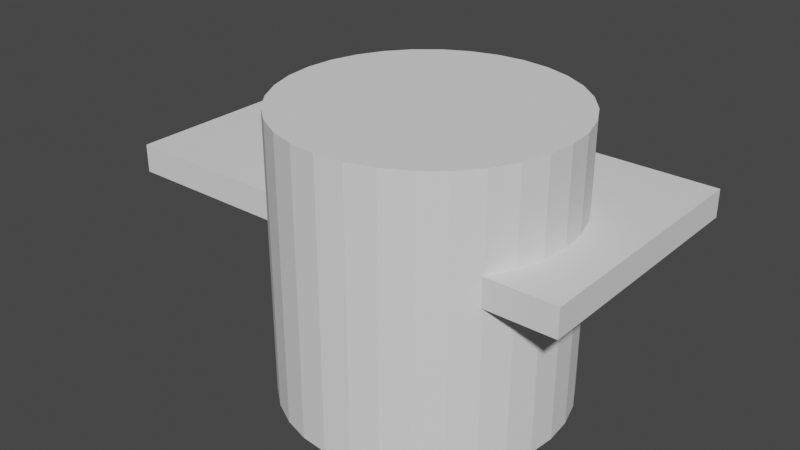 # Source: propflange_top_outer_rightonly.blend  (saved by Blender 4.0.36; exported with 4.5.12 LTS)
import bpy
from mathutils import Matrix  # noqa: F401  (used for matrix-valued properties, if any)

bpy.ops.wm.read_factory_settings(use_empty=True)
scene = bpy.context.scene
scene.name = 'Scene'

# ---- world
world_world = bpy.data.worlds.new('World'); scene.world = world_world
world_world.use_nodes = True; world_world.node_tree.nodes.clear()
_N = world_world.node_tree.nodes; _L = world_world.node_tree.links
n0 = _N.new('ShaderNodeOutputWorld'); n0.name = 'World Output'; n0.location = (300, 300)
n1 = _N.new('ShaderNodeBackground'); n1.name = 'Background'; n1.location = (10, 300)
n1.inputs[0].default_value = (0.05088, 0.05088, 0.05088, 1.0)
_L.new(n1.outputs[0], n0.inputs[0])
n0.is_active_output = True
world_world.color = (0.05088, 0.05088, 0.05088)
world_world.use_sun_shadow = False
world_world.sun_shadow_jitter_overblur = 0.0

# ---- meshes
me_plane = bpy.data.meshes.new('Plane')
me_plane.from_pydata([(12.75, -0.2375, -0.02739), (14.28, -0.2351, -0.04152), (11.63, -0.2603, -6.575), (1.838, -0.2112, -7.028), (12.44, -1.523, -0.04152), (14.55, -1.523, -0.04152), (12.06, -1.523, -2.248), (14.25, -1.523, -2.303), (12.33, -0.2375, -2.271), (13.96, -0.2351, -2.324), (11.29, -1.523, -3.894), (13.26, -1.523, -4.824), (11.54, -0.2375, -4.027), (13.0, -0.2351, -4.689), (10.1, -1.523, -5.308), (11.85, -1.523, -6.774), (10.33, -0.2645, -5.546), (8.723, -1.523, -6.29), (10.08, -1.523, -8.314), (8.918, -0.2375, -6.605), (9.882, -0.2351, -8.031), (7.238, -1.523, -6.933), (7.869, -1.523, -9.354), (7.342, -0.2375, -7.348), (7.784, -0.2351, -9.015), (5.623, -1.523, -7.212), (5.64, -1.523, -9.85), (5.63, -0.2375, -7.647), (5.646, -0.2351, -9.456), (3.943, -1.523, -7.131), (3.462, -1.523, -9.825), (3.859, -0.2354, -7.559), (3.522, -0.2332, -9.429), (1.962, -1.523, -6.444), (1.359, -1.523, -9.336), (1.443, -0.2106, -8.909), (9.817, 0.06727, -7.922), (11.52, 0.06727, -6.519), (14.21, 0.06727, -0.04152), (12.82, 0.06727, -0.04152), (1.792, 0.06727, -7.217), (13.84, 0.06727, -2.323), (12.87, 0.06727, -4.645), (7.73, 0.06727, -8.8), (5.638, 0.06727, -9.267), (3.57, 0.06727, -9.243), (1.467, 0.06727, -8.817), (12.45, 0.06727, -2.284), (11.66, 0.06727, -4.084), (10.48, 0.06727, -5.623), (9.002, 0.06727, -6.725), (7.364, 0.06727, -7.474), (5.628, 0.06727, -7.834), (3.833, 0.06727, -7.769)], [], [(2, 20, 36, 37), (39, 0, 1, 38), (40, 46, 35, 3), (0, 8, 6, 4), (8, 12, 10, 6), (12, 16, 14, 10), (16, 19, 17, 14), (19, 23, 21, 17), (23, 27, 25, 21), (27, 31, 29, 25), (31, 3, 33, 29), (4, 6, 7, 5), (6, 10, 11, 7), (10, 14, 15, 11), (14, 17, 18, 15), (17, 21, 22, 18), (21, 25, 26, 22), (25, 29, 30, 26), (29, 33, 34, 30), (5, 7, 9, 1), (7, 11, 13, 9), (11, 15, 2, 13), (15, 18, 20, 2), (18, 22, 24, 20), (22, 26, 28, 24), (26, 30, 32, 28), (30, 34, 35, 32), (1, 9, 41, 38), (9, 13, 42, 41), (13, 2, 37, 42), (20, 24, 43, 36), (24, 28, 44, 43), (28, 32, 45, 44), (32, 35, 46, 45), (8, 0, 39, 47), (12, 8, 47, 48), (16, 12, 48, 49), (50, 19, 16, 49), (51, 23, 19, 50), (27, 23, 51, 52), (31, 27, 52, 53), (3, 31, 53, 40), (0, 4, 5, 1), (3, 35, 34, 33), (40, 53, 45, 46), (45, 53, 52, 44), (44, 52, 51, 43), (51, 50, 36, 43), (49, 37, 36, 50), (37, 49, 48, 42), (42, 48, 47, 41), (39, 38, 41, 47)])
me_plane.polygons.foreach_set('use_smooth', [True] * 52)
_k = {(0, 4): 1.0, (4, 5): 1.0, (4, 6): 1.0, (6, 10): 1.0, (10, 14): 1.0, (14, 17): 1.0, (17, 21): 1.0, (21, 25): 1.0, (25, 29): 1.0, (3, 33): 1.0, (33, 34): 1.0, (34, 35): 1.0, (1, 38): 1.0, (38, 39): 1.0, (3, 40): 1.0, (22, 26): 1.0, (35, 46): 1.0, (49, 50): 1.0, (50, 51): 1.0, (41, 42): 1.0, (5, 7): 1.0, (40, 46): 1.0, (45, 46): 1.0, (26, 30): 1.0, (36, 43): 1.0, (7, 11): 1.0, (38, 41): 1.0, (37, 42): 1.0, (29, 33): 1.0, (39, 47): 1.0, (30, 34): 1.0, (44, 45): 1.0, (43, 44): 1.0, (11, 15): 1.0, (1, 5): 1.0, (51, 52): 1.0, (0, 39): 1.0, (40, 53): 1.0, (47, 48): 1.0, (15, 18): 1.0, (48, 49): 1.0, (36, 37): 1.0, (52, 53): 1.0, (18, 22): 1.0}
me_plane.attributes.new('crease_edge', 'FLOAT', 'EDGE').data.foreach_set('value', [_k.get((min(e.vertices), max(e.vertices)), 0.0) for e in me_plane.edges])
_uv = me_plane.uv_layers.new(name='UVMap')
_uv.uv.foreach_set('vector', [0.1146, -0.2367, 0.1528, -0.2367, 0.1528, 0.08013, 0.1146, 0.1437, 0.0, 0.06117, 0.0, -0.2367, 0.0, -0.2367, 0.0, 0.08013, 0.3056, 0.01182, 0.3056, 0.02914, 0.3056, -0.2367, 0.3056, -0.2367, 0.0, -0.2367, 0.03819, -0.2367, 0.03819, -1.537, 0.0, -1.537, 0.03819, -0.2367, 0.07639, -0.2367, 0.07639, -1.537, 0.03819, -1.537, 0.07639, -0.2367, 0.1146, -0.2367, 0.1146, -1.537, 0.07639, -1.537, 0.1146, -0.2367, 0.1528, -0.2367, 0.1528, -1.537, 0.1146, -1.537, 0.1528, -0.2367, 0.191, -0.2367, 0.191, -1.537, 0.1528, -1.537, 0.191, -0.2367, 0.2292, -0.2367, 0.2292, -1.537, 0.191, -1.537, 0.2292, -0.2367, 0.2674, -0.2367, 0.2674, -1.537, 0.2292, -1.537, 0.2674, -0.2367, 0.3056, -0.2367, 0.3056, -1.537, 0.2674, -1.537, 0.0, -1.537, 0.03819, -1.537, 0.03819, -1.537, 0.0, -1.537, 0.03819, -1.537, 0.07639, -1.537, 0.07639, -1.537, 0.03819, -1.537, 0.07639, -1.537, 0.1146, -1.537, 0.1146, -1.537, 0.07639, -1.537, 0.1146, -1.537, 0.1528, -1.537, 0.1528, -1.537, 0.1146, -1.537, 0.1528, -1.537, 0.191, -1.537, 0.191, -1.537, 0.1528, -1.537, 0.191, -1.537, 0.2292, -1.537, 0.2292, -1.537, 0.191, -1.537, 0.2292, -1.537, 0.2674, -1.537, 0.2674, -1.537, 0.2292, -1.537, 0.2674, -1.537, 0.3056, -1.537, 0.3056, -1.537, 0.2674, -1.537, 0.0, -1.537, 0.03819, -1.537, 0.03819, -0.2367, 0.0, -0.2367, 0.03819, -1.537, 0.07639, -1.537, 0.07639, -0.2367, 0.03819, -0.2367, 0.07639, -1.537, 0.1146, -1.537, 0.1146, -0.2367, 0.07639, -0.2367, 0.1146, -1.537, 0.1528, -1.537, 0.1528, -0.2367, 0.1146, -0.2367, 0.1528, -1.537, 0.191, -1.537, 0.191, -0.2367, 0.1528, -0.2367, 0.191, -1.537, 0.2292, -1.537, 0.2292, -0.2367, 0.191, -0.2367, 0.2292, -1.537, 0.2674, -1.537, 0.2674, -0.2367, 0.2292, -0.2367, 0.2674, -1.537, 0.3056, -1.537, 0.3056, -0.2367, 0.2674, -0.2367, 0.0, -0.2367, 0.03819, -0.2367, 0.03819, 0.08013, 0.0, 0.08013, 0.03819, -0.2367, 0.07639, -0.2367, 0.07639, 0.08013, 0.03819, 0.08013, 0.07639, -0.2367, 0.1146, -0.2367, 0.1146, 0.1437, 0.07639, 0.08013, 0.1528, -0.2367, 0.191, -0.2367, 0.191, 0.08013, 0.1528, 0.08013, 0.191, -0.2367, 0.2292, -0.2367, 0.2292, 0.08013, 0.191, 0.08013, 0.2292, -0.2367, 0.2674, -0.2367, 0.2674, 0.07571, 0.2292, 0.08013, 0.2674, -0.2367, 0.3056, -0.2367, 0.3056, 0.02914, 0.2674, 0.07571, 0.03819, -0.2367, 0.0, -0.2367, 0.0, 0.06117, 0.03819, 0.06117, 0.07639, -0.2367, 0.03819, -0.2367, 0.03819, 0.06117, 0.07639, 0.06117, 0.1146, -0.2367, 0.07639, -0.2367, 0.07639, 0.06117, 0.1146, 0.1227, 0.1528, 0.06117, 0.1528, -0.2367, 0.1146, -0.2367, 0.1146, 0.1227, 0.191, 0.06117, 0.191, -0.2367, 0.1528, -0.2367, 0.1528, 0.06117, 0.2292, -0.2367, 0.191, -0.2367, 0.191, 0.06117, 0.2292, 0.06117, 0.2674, -0.2367, 0.2292, -0.2367, 0.2292, 0.06117, 0.2674, 0.05689, 0.3056, -0.2367, 0.2674, -0.2367, 0.2674, 0.05689, 0.3056, 0.01182, 0.0, -0.2367, 0.0, -1.537, 0.0, -1.537, 0.0, -0.2367, 0.3056, -0.2367, 0.3056, -0.2367, 0.3056, -1.537, 0.3056, -1.537, 0.3056, 0.01182, 0.2674, 0.05689, 0.2674, 0.07571, 0.3056, 0.02914, 0.2674, 0.07571, 0.2674, 0.05689, 0.2292, 0.06117, 0.2292, 0.08013, 0.2292, 0.08013, 0.2292, 0.06117, 0.191, 0.06117, 0.191, 0.08013, 0.191, 0.06117, 0.1528, 0.06117, 0.1528, 0.08013, 0.191, 0.08013, 0.1146, 0.1227, 0.1146, 0.1437, 0.1528, 0.08013, 0.1528, 0.06117, 0.1146, 0.1437, 0.1146, 0.1227, 0.07639, 0.06117, 0.07639, 0.08013, 0.07639, 0.08013, 0.07639, 0.06117, 0.03819, 0.06117, 0.03819, 0.08013, 0.0, 0.06117, 0.0, 0.08013, 0.03819, 0.08013, 0.03819, 0.06117])
me_plane.update()
me_cube = bpy.data.meshes.new('Cube')
me_cube.from_pydata([(-1.0, -1.0, -1.0), (-1.0, -1.0, 1.0), (-1.0, 1.0, -1.0), (-1.0, 1.0, 1.0), (1.0, -1.0, -1.0), (1.0, -1.0, 1.0), (1.0, 1.0, -1.0), (1.0, 1.0, 1.0)], [], [(0, 1, 3, 2), (2, 3, 7, 6), (6, 7, 5, 4), (4, 5, 1, 0), (2, 6, 4, 0), (7, 3, 1, 5)])
_uv = me_cube.uv_layers.new(name='UVMap')
_uv.uv.foreach_set('vector', [0.375, 0.0, 0.625, 0.0, 0.625, 0.25, 0.375, 0.25, 0.375, 0.25, 0.625, 0.25, 0.625, 0.5, 0.375, 0.5, 0.375, 0.5, 0.625, 0.5, 0.625, 0.75, 0.375, 0.75, 0.375, 0.75, 0.625, 0.75, 0.625, 1.0, 0.375, 1.0, 0.125, 0.5, 0.375, 0.5, 0.375, 0.75, 0.125, 0.75, 0.625, 0.5, 0.875, 0.5, 0.875, 0.75, 0.625, 0.75])
me_cube.update()
me_cube_001 = bpy.data.meshes.new('Cube.001')
me_cube_001.from_pydata([(1.579, 3.603, -0.5644), (1.579, 3.603, 1.771), (0.8937, 5.863, -0.5644), (0.8937, 5.863, 1.771), (2.674, 3.802, -0.5644), (2.674, 3.802, 1.771), (2.677, 6.136, -0.5644), (2.677, 6.136, 1.771), (6.026, 5.86, 1.771), (6.026, 5.86, -0.5644), (4.816, 3.744, -0.5644), (4.816, 3.744, 1.771), (8.573, 4.533, 1.771), (8.573, 4.533, -0.5644), (7.217, 2.815, -0.5644), (7.217, 2.815, 1.771), (10.34, 2.699, 1.771), (10.34, 2.699, -0.5644), (7.956, 1.352, -0.5644), (7.956, 1.352, 1.771), (11.08, 0.1765, 1.771), (11.08, 0.1765, -0.5644), (8.559, 0.08502, -0.5644), (8.559, 0.08502, 1.771)], [], [(0, 1, 3, 2), (2, 3, 7, 6), (7, 5, 11, 8), (4, 5, 1, 0), (2, 6, 4, 0), (7, 3, 1, 5), (8, 11, 15, 12), (6, 7, 8, 9), (5, 4, 10, 11), (4, 6, 9, 10), (15, 14, 18, 19), (9, 8, 12, 13), (11, 10, 14, 15), (10, 9, 13, 14), (16, 19, 23, 20), (14, 13, 17, 18), (12, 15, 19, 16), (13, 12, 16, 17), (21, 20, 23, 22), (17, 16, 20, 21), (19, 18, 22, 23), (18, 17, 21, 22)])
_uv = me_cube_001.uv_layers.new(name='UVMap')
_uv.uv.foreach_set('vector', [0.375, 0.0, 0.625, 0.0, 0.625, 0.25, 0.375, 0.25, 0.375, 0.25, 0.625, 0.25, 0.625, 0.5, 0.375, 0.5, 0.625, 0.5, 0.625, 0.75, 0.625, 0.75, 0.625, 0.5, 0.375, 0.75, 0.625, 0.75, 0.625, 1.0, 0.375, 1.0, 0.125, 0.5, 0.375, 0.5, 0.375, 0.75, 0.125, 0.75, 0.625, 0.5, 0.875, 0.5, 0.875, 0.75, 0.625, 0.75, 0.625, 0.5, 0.625, 0.75, 0.625, 0.75, 0.625, 0.5, 0.375, 0.5, 0.625, 0.5, 0.625, 0.5, 0.375, 0.5, 0.625, 0.75, 0.375, 0.75, 0.375, 0.75, 0.625, 0.75, 0.375, 0.75, 0.375, 0.5, 0.375, 0.5, 0.375, 0.75, 0.625, 0.75, 0.375, 0.75, 0.375, 0.75, 0.625, 0.75, 0.375, 0.5, 0.625, 0.5, 0.625, 0.5, 0.375, 0.5, 0.625, 0.75, 0.375, 0.75, 0.375, 0.75, 0.625, 0.75, 0.375, 0.75, 0.375, 0.5, 0.375, 0.5, 0.375, 0.75, 0.625, 0.5, 0.625, 0.75, 0.625, 0.75, 0.625, 0.5, 0.375, 0.75, 0.375, 0.5, 0.375, 0.5, 0.375, 0.75, 0.625, 0.5, 0.625, 0.75, 0.625, 0.75, 0.625, 0.5, 0.375, 0.5, 0.625, 0.5, 0.625, 0.5, 0.375, 0.5, 0.375, 0.5, 0.625, 0.5, 0.625, 0.75, 0.375, 0.75, 0.375, 0.5, 0.625, 0.5, 0.625, 0.5, 0.375, 0.5, 0.625, 0.75, 0.375, 0.75, 0.375, 0.75, 0.625, 0.75, 0.375, 0.75, 0.375, 0.5, 0.375, 0.5, 0.375, 0.75])
me_cube_001.update()
me_cylinder = bpy.data.meshes.new('Cylinder')
me_cylinder.from_pydata([(0.0, 1.0, -1.0), (0.0, 1.0, 1.0), (0.1951, 0.9808, -1.0), (0.1951, 0.9808, 1.0), (0.3827, 0.9239, -1.0), (0.3827, 0.9239, 1.0), (0.5556, 0.8315, -1.0), (0.5556, 0.8315, 1.0), (0.7071, 0.7071, -1.0), (0.7071, 0.7071, 1.0), (0.8315, 0.5556, -1.0), (0.8315, 0.5556, 1.0), (0.9239, 0.3827, -1.0), (0.9239, 0.3827, 1.0), (0.9808, 0.1951, -1.0), (0.9808, 0.1951, 1.0), (1.0, 0.0, -1.0), (1.0, 0.0, 1.0), (0.9808, -0.1951, -1.0), (0.9808, -0.1951, 1.0), (0.9239, -0.3827, -1.0), (0.9239, -0.3827, 1.0), (0.8315, -0.5556, -1.0), (0.8315, -0.5556, 1.0), (0.7071, -0.7071, -1.0), (0.7071, -0.7071, 1.0), (0.5556, -0.8315, -1.0), (0.5556, -0.8315, 1.0), (0.3827, -0.9239, -1.0), (0.3827, -0.9239, 1.0), (0.1951, -0.9808, -1.0), (0.1951, -0.9808, 1.0), (0.0, -1.0, -1.0), (0.0, -1.0, 1.0), (-0.1951, -0.9808, -1.0), (-0.1951, -0.9808, 1.0), (-0.3827, -0.9239, -1.0), (-0.3827, -0.9239, 1.0), (-0.5556, -0.8315, -1.0), (-0.5556, -0.8315, 1.0), (-0.7071, -0.7071, -1.0), (-0.7071, -0.7071, 1.0), (-0.8315, -0.5556, -1.0), (-0.8315, -0.5556, 1.0), (-0.9239, -0.3827, -1.0), (-0.9239, -0.3827, 1.0), (-0.9808, -0.1951, -1.0), (-0.9808, -0.1951, 1.0), (-1.0, 0.0, -1.0), (-1.0, 0.0, 1.0), (-0.9808, 0.1951, -1.0), (-0.9808, 0.1951, 1.0), (-0.9239, 0.3827, -1.0), (-0.9239, 0.3827, 1.0), (-0.8315, 0.5556, -1.0), (-0.8315, 0.5556, 1.0), (-0.7071, 0.7071, -1.0), (-0.7071, 0.7071, 1.0), (-0.5556, 0.8315, -1.0), (-0.5556, 0.8315, 1.0), (-0.3827, 0.9239, -1.0), (-0.3827, 0.9239, 1.0), (-0.1951, 0.9808, -1.0), (-0.1951, 0.9808, 1.0)], [], [(0, 1, 3, 2), (2, 3, 5, 4), (4, 5, 7, 6), (6, 7, 9, 8), (8, 9, 11, 10), (10, 11, 13, 12), (12, 13, 15, 14), (14, 15, 17, 16), (16, 17, 19, 18), (18, 19, 21, 20), (20, 21, 23, 22), (22, 23, 25, 24), (24, 25, 27, 26), (26, 27, 29, 28), (28, 29, 31, 30), (30, 31, 33, 32), (32, 33, 35, 34), (34, 35, 37, 36), (36, 37, 39, 38), (38, 39, 41, 40), (40, 41, 43, 42), (42, 43, 45, 44), (44, 45, 47, 46), (46, 47, 49, 48), (48, 49, 51, 50), (50, 51, 53, 52), (52, 53, 55, 54), (54, 55, 57, 56), (56, 57, 59, 58), (58, 59, 61, 60), (3, 1, 63, 61, 59, 57, 55, 53, 51, 49, 47, 45, 43, 41, 39, 37, 35, 33, 31, 29, 27, 25, 23, 21, 19, 17, 15, 13, 11, 9, 7, 5), (60, 61, 63, 62), (62, 63, 1, 0), (0, 2, 4, 6, 8, 10, 12, 14, 16, 18, 20, 22, 24, 26, 28, 30, 32, 34, 36, 38, 40, 42, 44, 46, 48, 50, 52, 54, 56, 58, 60, 62)])
_uv = me_cylinder.uv_layers.new(name='UVMap')
_uv.uv.foreach_set('vector', [1.0, 0.5, 1.0, 1.0, 0.9688, 1.0, 0.9688, 0.5, 0.9688, 0.5, 0.9688, 1.0, 0.9375, 1.0, 0.9375, 0.5, 0.9375, 0.5, 0.9375, 1.0, 0.9062, 1.0, 0.9062, 0.5, 0.9062, 0.5, 0.9062, 1.0, 0.875, 1.0, 0.875, 0.5, 0.875, 0.5, 0.875, 1.0, 0.8438, 1.0, 0.8438, 0.5, 0.8438, 0.5, 0.8438, 1.0, 0.8125, 1.0, 0.8125, 0.5, 0.8125, 0.5, 0.8125, 1.0, 0.7812, 1.0, 0.7812, 0.5, 0.7812, 0.5, 0.7812, 1.0, 0.75, 1.0, 0.75, 0.5, 0.75, 0.5, 0.75, 1.0, 0.7188, 1.0, 0.7188, 0.5, 0.7188, 0.5, 0.7188, 1.0, 0.6875, 1.0, 0.6875, 0.5, 0.6875, 0.5, 0.6875, 1.0, 0.6562, 1.0, 0.6562, 0.5, 0.6562, 0.5, 0.6562, 1.0, 0.625, 1.0, 0.625, 0.5, 0.625, 0.5, 0.625, 1.0, 0.5938, 1.0, 0.5938, 0.5, 0.5938, 0.5, 0.5938, 1.0, 0.5625, 1.0, 0.5625, 0.5, 0.5625, 0.5, 0.5625, 1.0, 0.5312, 1.0, 0.5312, 0.5, 0.5312, 0.5, 0.5312, 1.0, 0.5, 1.0, 0.5, 0.5, 0.5, 0.5, 0.5, 1.0, 0.4688, 1.0, 0.4688, 0.5, 0.4688, 0.5, 0.4688, 1.0, 0.4375, 1.0, 0.4375, 0.5, 0.4375, 0.5, 0.4375, 1.0, 0.4062, 1.0, 0.4062, 0.5, 0.4062, 0.5, 0.4062, 1.0, 0.375, 1.0, 0.375, 0.5, 0.375, 0.5, 0.375, 1.0, 0.3438, 1.0, 0.3438, 0.5, 0.3438, 0.5, 0.3438, 1.0, 0.3125, 1.0, 0.3125, 0.5, 0.3125, 0.5, 0.3125, 1.0, 0.2812, 1.0, 0.2812, 0.5, 0.2812, 0.5, 0.2812, 1.0, 0.25, 1.0, 0.25, 0.5, 0.25, 0.5, 0.25, 1.0, 0.2188, 1.0, 0.2188, 0.5, 0.2188, 0.5, 0.2188, 1.0, 0.1875, 1.0, 0.1875, 0.5, 0.1875, 0.5, 0.1875, 1.0, 0.1562, 1.0, 0.1562, 0.5, 0.1562, 0.5, 0.1562, 1.0, 0.125, 1.0, 0.125, 0.5, 0.125, 0.5, 0.125, 1.0, 0.09375, 1.0, 0.09375, 0.5, 0.09375, 0.5, 0.09375, 1.0, 0.0625, 1.0, 0.0625, 0.5, 0.2968, 0.4854, 0.25, 0.49, 0.2032, 0.4854, 0.1582, 0.4717, 0.1167, 0.4496, 0.08029, 0.4197, 0.05045, 0.3833, 0.02827, 0.3418, 0.01461, 0.2968, 0.01, 0.25, 0.01461, 0.2032, 0.02827, 0.1582, 0.05045, 0.1167, 0.08029, 0.08029, 0.1167, 0.05045, 0.1582, 0.02827, 0.2032, 0.01461, 0.25, 0.01, 0.2968, 0.01461, 0.3418, 0.02827, 0.3833, 0.05045, 0.4197, 0.08029, 0.4496, 0.1167, 0.4717, 0.1582, 0.4854, 0.2032, 0.49, 0.25, 0.4854, 0.2968, 0.4717, 0.3418, 0.4496, 0.3833, 0.4197, 0.4197, 0.3833, 0.4496, 0.3418, 0.4717, 0.0625, 0.5, 0.0625, 1.0, 0.03125, 1.0, 0.03125, 0.5, 0.03125, 0.5, 0.03125, 1.0, 0.0, 1.0, 0.0, 0.5, 0.75, 0.49, 0.7968, 0.4854, 0.8418, 0.4717, 0.8833, 0.4496, 0.9197, 0.4197, 0.9496, 0.3833, 0.9717, 0.3418, 0.9854, 0.2968, 0.99, 0.25, 0.9854, 0.2032, 0.9717, 0.1582, 0.9496, 0.1167, 0.9197, 0.08029, 0.8833, 0.05045, 0.8418, 0.02827, 0.7968, 0.01461, 0.75, 0.01, 0.7032, 0.01461, 0.6582, 0.02827, 0.6167, 0.05045, 0.5803, 0.08029, 0.5504, 0.1167, 0.5283, 0.1582, 0.5146, 0.2032, 0.51, 0.25, 0.5146, 0.2968, 0.5283, 0.3418, 0.5504, 0.3833, 0.5803, 0.4197, 0.6167, 0.4496, 0.6582, 0.4717, 0.7032, 0.4854])
me_cylinder.update()
me_cylinder_001 = bpy.data.meshes.new('Cylinder.001')
me_cylinder_001.from_pydata([(0.0, 1.0, -1.0), (0.0, 1.0, 1.0), (0.1951, 0.9808, -1.0), (0.1951, 0.9808, 1.0), (0.3827, 0.9239, -1.0), (0.3827, 0.9239, 1.0), (0.5556, 0.8315, -1.0), (0.5556, 0.8315, 1.0), (0.7071, 0.7071, -1.0), (0.7071, 0.7071, 1.0), (0.8315, 0.5556, -1.0), (0.8315, 0.5556, 1.0), (0.9239, 0.3827, -1.0), (0.9239, 0.3827, 1.0), (0.9808, 0.1951, -1.0), (0.9808, 0.1951, 1.0), (1.0, 0.0, -1.0), (1.0, 0.0, 1.0), (0.9808, -0.1951, -1.0), (0.9808, -0.1951, 1.0), (0.9239, -0.3827, -1.0), (0.9239, -0.3827, 1.0), (0.8315, -0.5556, -1.0), (0.8315, -0.5556, 1.0), (0.7071, -0.7071, -1.0), (0.7071, -0.7071, 1.0), (0.5556, -0.8315, -1.0), (0.5556, -0.8315, 1.0), (0.3827, -0.9239, -1.0), (0.3827, -0.9239, 1.0), (0.1951, -0.9808, -1.0), (0.1951, -0.9808, 1.0), (0.0, -1.0, -1.0), (0.0, -1.0, 1.0), (-0.1951, -0.9808, -1.0), (-0.1951, -0.9808, 1.0), (-0.3827, -0.9239, -1.0), (-0.3827, -0.9239, 1.0), (-0.5556, -0.8315, -1.0), (-0.5556, -0.8315, 1.0), (-0.7071, -0.7071, -1.0), (-0.7071, -0.7071, 1.0), (-0.8315, -0.5556, -1.0), (-0.8315, -0.5556, 1.0), (-0.9239, -0.3827, -1.0), (-0.9239, -0.3827, 1.0), (-0.9808, -0.1951, -1.0), (-0.9808, -0.1951, 1.0), (-1.0, 0.0, -1.0), (-1.0, 0.0, 1.0), (-0.9808, 0.1951, -1.0), (-0.9808, 0.1951, 1.0), (-0.9239, 0.3827, -1.0), (-0.9239, 0.3827, 1.0), (-0.8315, 0.5556, -1.0), (-0.8315, 0.5556, 1.0), (-0.7071, 0.7071, -1.0), (-0.7071, 0.7071, 1.0), (-0.5556, 0.8315, -1.0), (-0.5556, 0.8315, 1.0), (-0.3827, 0.9239, -1.0), (-0.3827, 0.9239, 1.0), (-0.1951, 0.9808, -1.0), (-0.1951, 0.9808, 1.0)], [], [(0, 1, 3, 2), (2, 3, 5, 4), (4, 5, 7, 6), (6, 7, 9, 8), (8, 9, 11, 10), (10, 11, 13, 12), (12, 13, 15, 14), (14, 15, 17, 16), (16, 17, 19, 18), (18, 19, 21, 20), (20, 21, 23, 22), (22, 23, 25, 24), (24, 25, 27, 26), (26, 27, 29, 28), (28, 29, 31, 30), (30, 31, 33, 32), (32, 33, 35, 34), (34, 35, 37, 36), (36, 37, 39, 38), (38, 39, 41, 40), (40, 41, 43, 42), (42, 43, 45, 44), (44, 45, 47, 46), (46, 47, 49, 48), (48, 49, 51, 50), (50, 51, 53, 52), (52, 53, 55, 54), (54, 55, 57, 56), (56, 57, 59, 58), (58, 59, 61, 60), (3, 1, 63, 61, 59, 57, 55, 53, 51, 49, 47, 45, 43, 41, 39, 37, 35, 33, 31, 29, 27, 25, 23, 21, 19, 17, 15, 13, 11, 9, 7, 5), (60, 61, 63, 62), (62, 63, 1, 0), (0, 2, 4, 6, 8, 10, 12, 14, 16, 18, 20, 22, 24, 26, 28, 30, 32, 34, 36, 38, 40, 42, 44, 46, 48, 50, 52, 54, 56, 58, 60, 62)])
_uv = me_cylinder_001.uv_layers.new(name='UVMap')
_uv.uv.foreach_set('vector', [1.0, 0.5, 1.0, 1.0, 0.9688, 1.0, 0.9688, 0.5, 0.9688, 0.5, 0.9688, 1.0, 0.9375, 1.0, 0.9375, 0.5, 0.9375, 0.5, 0.9375, 1.0, 0.9062, 1.0, 0.9062, 0.5, 0.9062, 0.5, 0.9062, 1.0, 0.875, 1.0, 0.875, 0.5, 0.875, 0.5, 0.875, 1.0, 0.8438, 1.0, 0.8438, 0.5, 0.8438, 0.5, 0.8438, 1.0, 0.8125, 1.0, 0.8125, 0.5, 0.8125, 0.5, 0.8125, 1.0, 0.7812, 1.0, 0.7812, 0.5, 0.7812, 0.5, 0.7812, 1.0, 0.75, 1.0, 0.75, 0.5, 0.75, 0.5, 0.75, 1.0, 0.7188, 1.0, 0.7188, 0.5, 0.7188, 0.5, 0.7188, 1.0, 0.6875, 1.0, 0.6875, 0.5, 0.6875, 0.5, 0.6875, 1.0, 0.6562, 1.0, 0.6562, 0.5, 0.6562, 0.5, 0.6562, 1.0, 0.625, 1.0, 0.625, 0.5, 0.625, 0.5, 0.625, 1.0, 0.5938, 1.0, 0.5938, 0.5, 0.5938, 0.5, 0.5938, 1.0, 0.5625, 1.0, 0.5625, 0.5, 0.5625, 0.5, 0.5625, 1.0, 0.5312, 1.0, 0.5312, 0.5, 0.5312, 0.5, 0.5312, 1.0, 0.5, 1.0, 0.5, 0.5, 0.5, 0.5, 0.5, 1.0, 0.4688, 1.0, 0.4688, 0.5, 0.4688, 0.5, 0.4688, 1.0, 0.4375, 1.0, 0.4375, 0.5, 0.4375, 0.5, 0.4375, 1.0, 0.4062, 1.0, 0.4062, 0.5, 0.4062, 0.5, 0.4062, 1.0, 0.375, 1.0, 0.375, 0.5, 0.375, 0.5, 0.375, 1.0, 0.3438, 1.0, 0.3438, 0.5, 0.3438, 0.5, 0.3438, 1.0, 0.3125, 1.0, 0.3125, 0.5, 0.3125, 0.5, 0.3125, 1.0, 0.2812, 1.0, 0.2812, 0.5, 0.2812, 0.5, 0.2812, 1.0, 0.25, 1.0, 0.25, 0.5, 0.25, 0.5, 0.25, 1.0, 0.2188, 1.0, 0.2188, 0.5, 0.2188, 0.5, 0.2188, 1.0, 0.1875, 1.0, 0.1875, 0.5, 0.1875, 0.5, 0.1875, 1.0, 0.1562, 1.0, 0.1562, 0.5, 0.1562, 0.5, 0.1562, 1.0, 0.125, 1.0, 0.125, 0.5, 0.125, 0.5, 0.125, 1.0, 0.09375, 1.0, 0.09375, 0.5, 0.09375, 0.5, 0.09375, 1.0, 0.0625, 1.0, 0.0625, 0.5, 0.2968, 0.4854, 0.25, 0.49, 0.2032, 0.4854, 0.1582, 0.4717, 0.1167, 0.4496, 0.08029, 0.4197, 0.05045, 0.3833, 0.02827, 0.3418, 0.01461, 0.2968, 0.01, 0.25, 0.01461, 0.2032, 0.02827, 0.1582, 0.05045, 0.1167, 0.08029, 0.08029, 0.1167, 0.05045, 0.1582, 0.02827, 0.2032, 0.01461, 0.25, 0.01, 0.2968, 0.01461, 0.3418, 0.02827, 0.3833, 0.05045, 0.4197, 0.08029, 0.4496, 0.1167, 0.4717, 0.1582, 0.4854, 0.2032, 0.49, 0.25, 0.4854, 0.2968, 0.4717, 0.3418, 0.4496, 0.3833, 0.4197, 0.4197, 0.3833, 0.4496, 0.3418, 0.4717, 0.0625, 0.5, 0.0625, 1.0, 0.03125, 1.0, 0.03125, 0.5, 0.03125, 0.5, 0.03125, 1.0, 0.0, 1.0, 0.0, 0.5, 0.75, 0.49, 0.7968, 0.4854, 0.8418, 0.4717, 0.8833, 0.4496, 0.9197, 0.4197, 0.9496, 0.3833, 0.9717, 0.3418, 0.9854, 0.2968, 0.99, 0.25, 0.9854, 0.2032, 0.9717, 0.1582, 0.9496, 0.1167, 0.9197, 0.08029, 0.8833, 0.05045, 0.8418, 0.02827, 0.7968, 0.01461, 0.75, 0.01, 0.7032, 0.01461, 0.6582, 0.02827, 0.6167, 0.05045, 0.5803, 0.08029, 0.5504, 0.1167, 0.5283, 0.1582, 0.5146, 0.2032, 0.51, 0.25, 0.5146, 0.2968, 0.5283, 0.3418, 0.5504, 0.3833, 0.5803, 0.4197, 0.6167, 0.4496, 0.6582, 0.4717, 0.7032, 0.4854])
me_cylinder_001.update()
me_cylinder_002 = bpy.data.meshes.new('Cylinder.002')
me_cylinder_002.from_pydata([(0.0, 1.0, -1.0), (0.0, 1.0, 1.0), (0.1951, 0.9808, -1.0), (0.1951, 0.9808, 1.0), (0.3827, 0.9239, -1.0), (0.3827, 0.9239, 1.0), (0.5556, 0.8315, -1.0), (0.5556, 0.8315, 1.0), (0.7071, 0.7071, -1.0), (0.7071, 0.7071, 1.0), (0.8315, 0.5556, -1.0), (0.8315, 0.5556, 1.0), (0.9239, 0.3827, -1.0), (0.9239, 0.3827, 1.0), (0.9808, 0.1951, -1.0), (0.9808, 0.1951, 1.0), (1.0, 0.0, -1.0), (1.0, 0.0, 1.0), (0.9808, -0.1951, -1.0), (0.9808, -0.1951, 1.0), (0.9239, -0.3827, -1.0), (0.9239, -0.3827, 1.0), (0.8315, -0.5556, -1.0), (0.8315, -0.5556, 1.0), (0.7071, -0.7071, -1.0), (0.7071, -0.7071, 1.0), (0.5556, -0.8315, -1.0), (0.5556, -0.8315, 1.0), (0.3827, -0.9239, -1.0), (0.3827, -0.9239, 1.0), (0.1951, -0.9808, -1.0), (0.1951, -0.9808, 1.0), (0.0, -1.0, -1.0), (0.0, -1.0, 1.0), (-0.1951, -0.9808, -1.0), (-0.1951, -0.9808, 1.0), (-0.3827, -0.9239, -1.0), (-0.3827, -0.9239, 1.0), (-0.5556, -0.8315, -1.0), (-0.5556, -0.8315, 1.0), (-0.7071, -0.7071, -1.0), (-0.7071, -0.7071, 1.0), (-0.8315, -0.5556, -1.0), (-0.8315, -0.5556, 1.0), (-0.9239, -0.3827, -1.0), (-0.9239, -0.3827, 1.0), (-0.9808, -0.1951, -1.0), (-0.9808, -0.1951, 1.0), (-1.0, 0.0, -1.0), (-1.0, 0.0, 1.0), (-0.9808, 0.1951, -1.0), (-0.9808, 0.1951, 1.0), (-0.9239, 0.3827, -1.0), (-0.9239, 0.3827, 1.0), (-0.8315, 0.5556, -1.0), (-0.8315, 0.5556, 1.0), (-0.7071, 0.7071, -1.0), (-0.7071, 0.7071, 1.0), (-0.5556, 0.8315, -1.0), (-0.5556, 0.8315, 1.0), (-0.3827, 0.9239, -1.0), (-0.3827, 0.9239, 1.0), (-0.1951, 0.9808, -1.0), (-0.1951, 0.9808, 1.0)], [], [(0, 1, 3, 2), (2, 3, 5, 4), (4, 5, 7, 6), (6, 7, 9, 8), (8, 9, 11, 10), (10, 11, 13, 12), (12, 13, 15, 14), (14, 15, 17, 16), (16, 17, 19, 18), (18, 19, 21, 20), (20, 21, 23, 22), (22, 23, 25, 24), (24, 25, 27, 26), (26, 27, 29, 28), (28, 29, 31, 30), (30, 31, 33, 32), (32, 33, 35, 34), (34, 35, 37, 36), (36, 37, 39, 38), (38, 39, 41, 40), (40, 41, 43, 42), (42, 43, 45, 44), (44, 45, 47, 46), (46, 47, 49, 48), (48, 49, 51, 50), (50, 51, 53, 52), (52, 53, 55, 54), (54, 55, 57, 56), (56, 57, 59, 58), (58, 59, 61, 60), (3, 1, 63, 61, 59, 57, 55, 53, 51, 49, 47, 45, 43, 41, 39, 37, 35, 33, 31, 29, 27, 25, 23, 21, 19, 17, 15, 13, 11, 9, 7, 5), (60, 61, 63, 62), (62, 63, 1, 0), (0, 2, 4, 6, 8, 10, 12, 14, 16, 18, 20, 22, 24, 26, 28, 30, 32, 34, 36, 38, 40, 42, 44, 46, 48, 50, 52, 54, 56, 58, 60, 62)])
_uv = me_cylinder_002.uv_layers.new(name='UVMap')
_uv.uv.foreach_set('vector', [1.0, 0.5, 1.0, 1.0, 0.9688, 1.0, 0.9688, 0.5, 0.9688, 0.5, 0.9688, 1.0, 0.9375, 1.0, 0.9375, 0.5, 0.9375, 0.5, 0.9375, 1.0, 0.9062, 1.0, 0.9062, 0.5, 0.9062, 0.5, 0.9062, 1.0, 0.875, 1.0, 0.875, 0.5, 0.875, 0.5, 0.875, 1.0, 0.8438, 1.0, 0.8438, 0.5, 0.8438, 0.5, 0.8438, 1.0, 0.8125, 1.0, 0.8125, 0.5, 0.8125, 0.5, 0.8125, 1.0, 0.7812, 1.0, 0.7812, 0.5, 0.7812, 0.5, 0.7812, 1.0, 0.75, 1.0, 0.75, 0.5, 0.75, 0.5, 0.75, 1.0, 0.7188, 1.0, 0.7188, 0.5, 0.7188, 0.5, 0.7188, 1.0, 0.6875, 1.0, 0.6875, 0.5, 0.6875, 0.5, 0.6875, 1.0, 0.6562, 1.0, 0.6562, 0.5, 0.6562, 0.5, 0.6562, 1.0, 0.625, 1.0, 0.625, 0.5, 0.625, 0.5, 0.625, 1.0, 0.5938, 1.0, 0.5938, 0.5, 0.5938, 0.5, 0.5938, 1.0, 0.5625, 1.0, 0.5625, 0.5, 0.5625, 0.5, 0.5625, 1.0, 0.5312, 1.0, 0.5312, 0.5, 0.5312, 0.5, 0.5312, 1.0, 0.5, 1.0, 0.5, 0.5, 0.5, 0.5, 0.5, 1.0, 0.4688, 1.0, 0.4688, 0.5, 0.4688, 0.5, 0.4688, 1.0, 0.4375, 1.0, 0.4375, 0.5, 0.4375, 0.5, 0.4375, 1.0, 0.4062, 1.0, 0.4062, 0.5, 0.4062, 0.5, 0.4062, 1.0, 0.375, 1.0, 0.375, 0.5, 0.375, 0.5, 0.375, 1.0, 0.3438, 1.0, 0.3438, 0.5, 0.3438, 0.5, 0.3438, 1.0, 0.3125, 1.0, 0.3125, 0.5, 0.3125, 0.5, 0.3125, 1.0, 0.2812, 1.0, 0.2812, 0.5, 0.2812, 0.5, 0.2812, 1.0, 0.25, 1.0, 0.25, 0.5, 0.25, 0.5, 0.25, 1.0, 0.2188, 1.0, 0.2188, 0.5, 0.2188, 0.5, 0.2188, 1.0, 0.1875, 1.0, 0.1875, 0.5, 0.1875, 0.5, 0.1875, 1.0, 0.1562, 1.0, 0.1562, 0.5, 0.1562, 0.5, 0.1562, 1.0, 0.125, 1.0, 0.125, 0.5, 0.125, 0.5, 0.125, 1.0, 0.09375, 1.0, 0.09375, 0.5, 0.09375, 0.5, 0.09375, 1.0, 0.0625, 1.0, 0.0625, 0.5, 0.2968, 0.4854, 0.25, 0.49, 0.2032, 0.4854, 0.1582, 0.4717, 0.1167, 0.4496, 0.08029, 0.4197, 0.05045, 0.3833, 0.02827, 0.3418, 0.01461, 0.2968, 0.01, 0.25, 0.01461, 0.2032, 0.02827, 0.1582, 0.05045, 0.1167, 0.08029, 0.08029, 0.1167, 0.05045, 0.1582, 0.02827, 0.2032, 0.01461, 0.25, 0.01, 0.2968, 0.01461, 0.3418, 0.02827, 0.3833, 0.05045, 0.4197, 0.08029, 0.4496, 0.1167, 0.4717, 0.1582, 0.4854, 0.2032, 0.49, 0.25, 0.4854, 0.2968, 0.4717, 0.3418, 0.4496, 0.3833, 0.4197, 0.4197, 0.3833, 0.4496, 0.3418, 0.4717, 0.0625, 0.5, 0.0625, 1.0, 0.03125, 1.0, 0.03125, 0.5, 0.03125, 0.5, 0.03125, 1.0, 0.0, 1.0, 0.0, 0.5, 0.75, 0.49, 0.7968, 0.4854, 0.8418, 0.4717, 0.8833, 0.4496, 0.9197, 0.4197, 0.9496, 0.3833, 0.9717, 0.3418, 0.9854, 0.2968, 0.99, 0.25, 0.9854, 0.2032, 0.9717, 0.1582, 0.9496, 0.1167, 0.9197, 0.08029, 0.8833, 0.05045, 0.8418, 0.02827, 0.7968, 0.01461, 0.75, 0.01, 0.7032, 0.01461, 0.6582, 0.02827, 0.6167, 0.05045, 0.5803, 0.08029, 0.5504, 0.1167, 0.5283, 0.1582, 0.5146, 0.2032, 0.51, 0.25, 0.5146, 0.2968, 0.5283, 0.3418, 0.5504, 0.3833, 0.5803, 0.4197, 0.6167, 0.4496, 0.6582, 0.4717, 0.7032, 0.4854])
me_cylinder_002.update()
me_cylinder_003 = bpy.data.meshes.new('Cylinder.003')
me_cylinder_003.from_pydata([(0.0, 1.0, -1.0), (0.0, 1.0, 1.0), (0.1951, 0.9808, -1.0), (0.1951, 0.9808, 1.0), (0.3827, 0.9239, -1.0), (0.3827, 0.9239, 1.0), (0.5556, 0.8315, -1.0), (0.5556, 0.8315, 1.0), (0.7071, 0.7071, -1.0), (0.7071, 0.7071, 1.0), (0.8315, 0.5556, -1.0), (0.8315, 0.5556, 1.0), (0.9239, 0.3827, -1.0), (0.9239, 0.3827, 1.0), (0.9808, 0.1951, -1.0), (0.9808, 0.1951, 1.0), (1.0, 0.0, -1.0), (1.0, 0.0, 1.0), (0.9808, -0.1951, -1.0), (0.9808, -0.1951, 1.0), (0.9239, -0.3827, -1.0), (0.9239, -0.3827, 1.0), (0.8315, -0.5556, -1.0), (0.8315, -0.5556, 1.0), (0.7071, -0.7071, -1.0), (0.7071, -0.7071, 1.0), (0.5556, -0.8315, -1.0), (0.5556, -0.8315, 1.0), (0.3827, -0.9239, -1.0), (0.3827, -0.9239, 1.0), (0.1951, -0.9808, -1.0), (0.1951, -0.9808, 1.0), (0.0, -1.0, -1.0), (0.0, -1.0, 1.0), (-0.1951, -0.9808, -1.0), (-0.1951, -0.9808, 1.0), (-0.3827, -0.9239, -1.0), (-0.3827, -0.9239, 1.0), (-0.5556, -0.8315, -1.0), (-0.5556, -0.8315, 1.0), (-0.7071, -0.7071, -1.0), (-0.7071, -0.7071, 1.0), (-0.8315, -0.5556, -1.0), (-0.8315, -0.5556, 1.0), (-0.9239, -0.3827, -1.0), (-0.9239, -0.3827, 1.0), (-0.9808, -0.1951, -1.0), (-0.9808, -0.1951, 1.0), (-1.0, 0.0, -1.0), (-1.0, 0.0, 1.0), (-0.9808, 0.1951, -1.0), (-0.9808, 0.1951, 1.0), (-0.9239, 0.3827, -1.0), (-0.9239, 0.3827, 1.0), (-0.8315, 0.5556, -1.0), (-0.8315, 0.5556, 1.0), (-0.7071, 0.7071, -1.0), (-0.7071, 0.7071, 1.0), (-0.5556, 0.8315, -1.0), (-0.5556, 0.8315, 1.0), (-0.3827, 0.9239, -1.0), (-0.3827, 0.9239, 1.0), (-0.1951, 0.9808, -1.0), (-0.1951, 0.9808, 1.0)], [], [(0, 1, 3, 2), (2, 3, 5, 4), (4, 5, 7, 6), (6, 7, 9, 8), (8, 9, 11, 10), (10, 11, 13, 12), (12, 13, 15, 14), (14, 15, 17, 16), (16, 17, 19, 18), (18, 19, 21, 20), (20, 21, 23, 22), (22, 23, 25, 24), (24, 25, 27, 26), (26, 27, 29, 28), (28, 29, 31, 30), (30, 31, 33, 32), (32, 33, 35, 34), (34, 35, 37, 36), (36, 37, 39, 38), (38, 39, 41, 40), (40, 41, 43, 42), (42, 43, 45, 44), (44, 45, 47, 46), (46, 47, 49, 48), (48, 49, 51, 50), (50, 51, 53, 52), (52, 53, 55, 54), (54, 55, 57, 56), (56, 57, 59, 58), (58, 59, 61, 60), (3, 1, 63, 61, 59, 57, 55, 53, 51, 49, 47, 45, 43, 41, 39, 37, 35, 33, 31, 29, 27, 25, 23, 21, 19, 17, 15, 13, 11, 9, 7, 5), (60, 61, 63, 62), (62, 63, 1, 0), (0, 2, 4, 6, 8, 10, 12, 14, 16, 18, 20, 22, 24, 26, 28, 30, 32, 34, 36, 38, 40, 42, 44, 46, 48, 50, 52, 54, 56, 58, 60, 62)])
_uv = me_cylinder_003.uv_layers.new(name='UVMap')
_uv.uv.foreach_set('vector', [1.0, 0.5, 1.0, 1.0, 0.9688, 1.0, 0.9688, 0.5, 0.9688, 0.5, 0.9688, 1.0, 0.9375, 1.0, 0.9375, 0.5, 0.9375, 0.5, 0.9375, 1.0, 0.9062, 1.0, 0.9062, 0.5, 0.9062, 0.5, 0.9062, 1.0, 0.875, 1.0, 0.875, 0.5, 0.875, 0.5, 0.875, 1.0, 0.8438, 1.0, 0.8438, 0.5, 0.8438, 0.5, 0.8438, 1.0, 0.8125, 1.0, 0.8125, 0.5, 0.8125, 0.5, 0.8125, 1.0, 0.7812, 1.0, 0.7812, 0.5, 0.7812, 0.5, 0.7812, 1.0, 0.75, 1.0, 0.75, 0.5, 0.75, 0.5, 0.75, 1.0, 0.7188, 1.0, 0.7188, 0.5, 0.7188, 0.5, 0.7188, 1.0, 0.6875, 1.0, 0.6875, 0.5, 0.6875, 0.5, 0.6875, 1.0, 0.6562, 1.0, 0.6562, 0.5, 0.6562, 0.5, 0.6562, 1.0, 0.625, 1.0, 0.625, 0.5, 0.625, 0.5, 0.625, 1.0, 0.5938, 1.0, 0.5938, 0.5, 0.5938, 0.5, 0.5938, 1.0, 0.5625, 1.0, 0.5625, 0.5, 0.5625, 0.5, 0.5625, 1.0, 0.5312, 1.0, 0.5312, 0.5, 0.5312, 0.5, 0.5312, 1.0, 0.5, 1.0, 0.5, 0.5, 0.5, 0.5, 0.5, 1.0, 0.4688, 1.0, 0.4688, 0.5, 0.4688, 0.5, 0.4688, 1.0, 0.4375, 1.0, 0.4375, 0.5, 0.4375, 0.5, 0.4375, 1.0, 0.4062, 1.0, 0.4062, 0.5, 0.4062, 0.5, 0.4062, 1.0, 0.375, 1.0, 0.375, 0.5, 0.375, 0.5, 0.375, 1.0, 0.3438, 1.0, 0.3438, 0.5, 0.3438, 0.5, 0.3438, 1.0, 0.3125, 1.0, 0.3125, 0.5, 0.3125, 0.5, 0.3125, 1.0, 0.2812, 1.0, 0.2812, 0.5, 0.2812, 0.5, 0.2812, 1.0, 0.25, 1.0, 0.25, 0.5, 0.25, 0.5, 0.25, 1.0, 0.2188, 1.0, 0.2188, 0.5, 0.2188, 0.5, 0.2188, 1.0, 0.1875, 1.0, 0.1875, 0.5, 0.1875, 0.5, 0.1875, 1.0, 0.1562, 1.0, 0.1562, 0.5, 0.1562, 0.5, 0.1562, 1.0, 0.125, 1.0, 0.125, 0.5, 0.125, 0.5, 0.125, 1.0, 0.09375, 1.0, 0.09375, 0.5, 0.09375, 0.5, 0.09375, 1.0, 0.0625, 1.0, 0.0625, 0.5, 0.2968, 0.4854, 0.25, 0.49, 0.2032, 0.4854, 0.1582, 0.4717, 0.1167, 0.4496, 0.08029, 0.4197, 0.05045, 0.3833, 0.02827, 0.3418, 0.01461, 0.2968, 0.01, 0.25, 0.01461, 0.2032, 0.02827, 0.1582, 0.05045, 0.1167, 0.08029, 0.08029, 0.1167, 0.05045, 0.1582, 0.02827, 0.2032, 0.01461, 0.25, 0.01, 0.2968, 0.01461, 0.3418, 0.02827, 0.3833, 0.05045, 0.4197, 0.08029, 0.4496, 0.1167, 0.4717, 0.1582, 0.4854, 0.2032, 0.49, 0.25, 0.4854, 0.2968, 0.4717, 0.3418, 0.4496, 0.3833, 0.4197, 0.4197, 0.3833, 0.4496, 0.3418, 0.4717, 0.0625, 0.5, 0.0625, 1.0, 0.03125, 1.0, 0.03125, 0.5, 0.03125, 0.5, 0.03125, 1.0, 0.0, 1.0, 0.0, 0.5, 0.75, 0.49, 0.7968, 0.4854, 0.8418, 0.4717, 0.8833, 0.4496, 0.9197, 0.4197, 0.9496, 0.3833, 0.9717, 0.3418, 0.9854, 0.2968, 0.99, 0.25, 0.9854, 0.2032, 0.9717, 0.1582, 0.9496, 0.1167, 0.9197, 0.08029, 0.8833, 0.05045, 0.8418, 0.02827, 0.7968, 0.01461, 0.75, 0.01, 0.7032, 0.01461, 0.6582, 0.02827, 0.6167, 0.05045, 0.5803, 0.08029, 0.5504, 0.1167, 0.5283, 0.1582, 0.5146, 0.2032, 0.51, 0.25, 0.5146, 0.2968, 0.5283, 0.3418, 0.5504, 0.3833, 0.5803, 0.4197, 0.6167, 0.4496, 0.6582, 0.4717, 0.7032, 0.4854])
me_cylinder_003.update()

# ---- objects
ob_plane = bpy.data.objects.new('Plane', me_plane)
ob_empty = bpy.data.objects.new('Empty', None)
ob_cube = bpy.data.objects.new('Cube', me_cube)
ob_cube_001 = bpy.data.objects.new('Cube.001', me_cube_001)
ob_cylinder = bpy.data.objects.new('Cylinder', me_cylinder)
ob_cylinder_001 = bpy.data.objects.new('Cylinder.001', me_cylinder_001)
ob_cylinder_002 = bpy.data.objects.new('Cylinder.002', me_cylinder_002)
ob_cylinder_003 = bpy.data.objects.new('Cylinder.003', me_cylinder_003)

# ---- transforms, parenting, visibility, modifiers, constraints
ob_plane.location = (0.0, 0.0, 0.0)
ob_plane.rotation_euler = (1.571, 0.0, 0.0)
ob_plane.scale = (14.96, 14.82, 14.97)
ob_plane.hide_render = True
_m = ob_plane.modifiers.new('Subdivision', 'SUBSURF')
_m.levels = 2
ob_empty.location = (0.0, 0.0, 0.0)
ob_cube.location = (15.84, 54.64, 16.03)
ob_cube.scale = (250.3, 139.2, 15.04)
ob_cube_001.location = (0.0, -7.629e-06, -9.915)
ob_cube_001.scale = (20.31, 26.16, 12.31)
_m = ob_cube_001.modifiers.new('Boolean', 'BOOLEAN')
_m.object = ob_plane
_m = ob_cube_001.modifiers.new('Mirror', 'MIRROR')
ob_cylinder.location = (77.28, -0.3854, -21.74)
ob_cylinder.scale = (108.8, 108.8, 108.8)
ob_cylinder_001.location = (68.95, -0.3854, -21.74)
ob_cylinder_001.scale = (148.7, 148.7, 148.7)
ob_cylinder_002.location = (73.53, -0.3854, -21.74)
ob_cylinder_002.scale = (118.2, 118.2, 118.2)
ob_cylinder_003.location = (70.9, -0.3854, -21.74)
ob_cylinder_003.scale = (143.3, 143.3, 143.3)

# ---- collection membership
scene.collection.objects.link(ob_plane)
scene.collection.objects.link(ob_empty)
scene.collection.objects.link(ob_cube)
scene.collection.objects.link(ob_cube_001)
scene.collection.objects.link(ob_cylinder)
scene.collection.objects.link(ob_cylinder_001)
scene.collection.objects.link(ob_cylinder_002)
scene.collection.objects.link(ob_cylinder_003)

# ---- scene / render settings (as saved in the file)
scene.frame_start = 1; scene.frame_end = 250; scene.frame_set(1)
scene.render.engine = 'BLENDER_EEVEE_NEXT'
scene.cycles.sampling_pattern = 'TABULATED_SOBOL'
scene.cycles.use_light_tree = False
scene.view_settings.view_transform = 'Filmic'
bpy.context.view_layer.update()

# ---- added for rendering (the .blend has no active camera and no usable light): camera, sun
cam_auto = bpy.data.cameras.new('AutoCamera')
cam_auto.lens = 50.0
cam_auto.sensor_width = 36.0
cam_auto.clip_end = 10972.5
ob_auto_camera = bpy.data.objects.new('AutoCamera', cam_auto)
scene.collection.objects.link(ob_auto_camera)
ob_auto_camera.location = (641.057, -727.858, 478.427)
ob_auto_camera.rotation_euler = (1.09748, -7.21219e-08, 0.694738)
scene.camera = ob_auto_camera
light_auto_sun = bpy.data.lights.new('AutoSun', 'SUN')
light_auto_sun.energy = 3.0
light_auto_sun.angle = 0.0523599
ob_auto_sun = bpy.data.objects.new('AutoSun', light_auto_sun)
scene.collection.objects.link(ob_auto_sun)
ob_auto_sun.rotation_euler = (0.872665, 0.174533, 0.523599)
bpy.context.view_layer.update()
